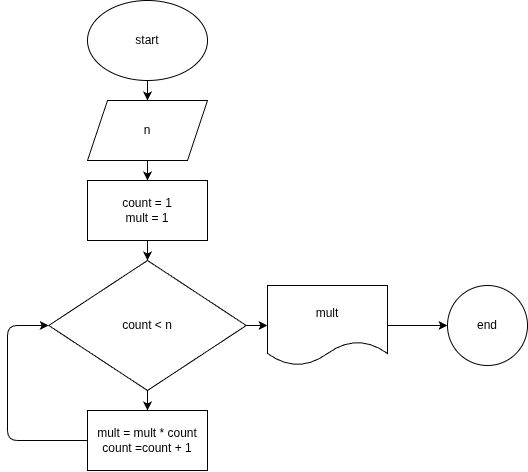

The diagram above was exported from draw.io. Its source (the exported page's mxGraphModel, read from the mxfile embedded in the PNG):
<mxGraphModel dx="678" dy="486" grid="1" gridSize="10" guides="1" tooltips="1" connect="1" arrows="1" fold="1" page="1" pageScale="1" pageWidth="827" pageHeight="1169" math="0" shadow="0">
  <root>
    <mxCell id="0" />
    <mxCell id="1" parent="0" />
    <mxCell id="2" value="" style="edgeStyle=none;html=1;" edge="1" parent="1" source="3" target="5">
      <mxGeometry relative="1" as="geometry" />
    </mxCell>
    <mxCell id="3" value="start" style="ellipse;whiteSpace=wrap;html=1;" vertex="1" parent="1">
      <mxGeometry x="260" y="90" width="120" height="80" as="geometry" />
    </mxCell>
    <mxCell id="4" value="" style="edgeStyle=none;html=1;" edge="1" parent="1" source="5" target="6">
      <mxGeometry relative="1" as="geometry" />
    </mxCell>
    <mxCell id="5" value="n" style="shape=parallelogram;perimeter=parallelogramPerimeter;whiteSpace=wrap;html=1;fixedSize=1;" vertex="1" parent="1">
      <mxGeometry x="260" y="190" width="120" height="60" as="geometry" />
    </mxCell>
    <mxCell id="8" value="" style="edgeStyle=none;html=1;" edge="1" parent="1" source="6" target="7">
      <mxGeometry relative="1" as="geometry" />
    </mxCell>
    <mxCell id="6" value="count = 1&lt;div&gt;mult = 1&lt;/div&gt;" style="whiteSpace=wrap;html=1;" vertex="1" parent="1">
      <mxGeometry x="260" y="270" width="120" height="60" as="geometry" />
    </mxCell>
    <mxCell id="10" value="" style="edgeStyle=none;html=1;" edge="1" parent="1" source="7" target="9">
      <mxGeometry relative="1" as="geometry" />
    </mxCell>
    <mxCell id="15" value="" style="edgeStyle=none;html=1;" edge="1" parent="1" source="7" target="14">
      <mxGeometry relative="1" as="geometry" />
    </mxCell>
    <mxCell id="7" value="count &amp;lt; n" style="rhombus;whiteSpace=wrap;html=1;" vertex="1" parent="1">
      <mxGeometry x="221.25" y="350" width="197.5" height="130" as="geometry" />
    </mxCell>
    <mxCell id="11" style="edgeStyle=none;html=1;exitX=0;exitY=0.5;exitDx=0;exitDy=0;entryX=0;entryY=0.5;entryDx=0;entryDy=0;" edge="1" parent="1" source="9" target="7">
      <mxGeometry relative="1" as="geometry">
        <Array as="points">
          <mxPoint x="180" y="530" />
          <mxPoint x="180" y="415" />
        </Array>
      </mxGeometry>
    </mxCell>
    <mxCell id="9" value="mult = mult * count&lt;div&gt;count =count + 1&lt;/div&gt;" style="whiteSpace=wrap;html=1;" vertex="1" parent="1">
      <mxGeometry x="260" y="500" width="120" height="60" as="geometry" />
    </mxCell>
    <mxCell id="17" value="" style="edgeStyle=none;html=1;" edge="1" parent="1" source="14" target="16">
      <mxGeometry relative="1" as="geometry" />
    </mxCell>
    <mxCell id="14" value="mult" style="shape=document;whiteSpace=wrap;html=1;boundedLbl=1;" vertex="1" parent="1">
      <mxGeometry x="440" y="375" width="120" height="80" as="geometry" />
    </mxCell>
    <mxCell id="16" value="end" style="ellipse;whiteSpace=wrap;html=1;" vertex="1" parent="1">
      <mxGeometry x="620" y="375" width="80" height="80" as="geometry" />
    </mxCell>
  </root>
</mxGraphModel>